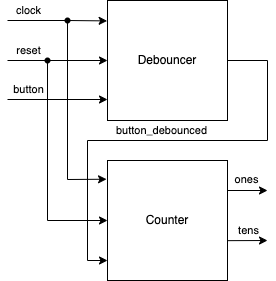

The diagram above was exported from draw.io. Its source (the exported page's mxGraphModel, read from the mxfile embedded in the PNG):
<mxGraphModel dx="526" dy="327" grid="1" gridSize="10" guides="1" tooltips="1" connect="1" arrows="1" fold="1" page="1" pageScale="1" pageWidth="1100" pageHeight="1700" math="0" shadow="0">
  <root>
    <mxCell id="0" />
    <mxCell id="1" parent="0" />
    <mxCell id="2r-YUm5jdzblUkI0d3bq-1" value="Debouncer" style="rounded=0;whiteSpace=wrap;html=1;" parent="1" vertex="1">
      <mxGeometry x="280" y="120" width="120" height="120" as="geometry" />
    </mxCell>
    <mxCell id="Khntj4VKnHsypEJbRFte-1" value="Counter" style="rounded=0;whiteSpace=wrap;html=1;" vertex="1" parent="1">
      <mxGeometry x="280" y="280" width="120" height="120" as="geometry" />
    </mxCell>
    <mxCell id="Khntj4VKnHsypEJbRFte-2" value="" style="endArrow=classic;html=1;rounded=0;entryX=-0.003;entryY=0.17;entryDx=0;entryDy=0;entryPerimeter=0;startArrow=none;" edge="1" parent="1" source="Khntj4VKnHsypEJbRFte-5" target="2r-YUm5jdzblUkI0d3bq-1">
      <mxGeometry width="50" height="50" relative="1" as="geometry">
        <mxPoint x="200" y="140" as="sourcePoint" />
        <mxPoint x="490" y="170" as="targetPoint" />
      </mxGeometry>
    </mxCell>
    <mxCell id="Khntj4VKnHsypEJbRFte-4" value="" style="endArrow=classic;html=1;rounded=0;entryX=-0.008;entryY=0.156;entryDx=0;entryDy=0;entryPerimeter=0;startArrow=none;" edge="1" parent="1" source="Khntj4VKnHsypEJbRFte-5" target="Khntj4VKnHsypEJbRFte-1">
      <mxGeometry width="50" height="50" relative="1" as="geometry">
        <mxPoint x="240" y="140" as="sourcePoint" />
        <mxPoint x="400" y="200" as="targetPoint" />
        <Array as="points">
          <mxPoint x="240" y="299" />
        </Array>
      </mxGeometry>
    </mxCell>
    <mxCell id="Khntj4VKnHsypEJbRFte-6" value="" style="endArrow=none;html=1;rounded=0;entryDx=0;entryDy=0;entryPerimeter=0;" edge="1" parent="1" target="Khntj4VKnHsypEJbRFte-5">
      <mxGeometry width="50" height="50" relative="1" as="geometry">
        <mxPoint x="240" y="140" as="sourcePoint" />
        <mxPoint x="279.03999999999996" y="298.72000000000014" as="targetPoint" />
        <Array as="points" />
      </mxGeometry>
    </mxCell>
    <mxCell id="Khntj4VKnHsypEJbRFte-5" value="" style="shape=waypoint;sketch=0;fillStyle=solid;size=6;pointerEvents=1;points=[];fillColor=none;resizable=0;rotatable=0;perimeter=centerPerimeter;snapToPoint=1;" vertex="1" parent="1">
      <mxGeometry x="220" y="120" width="40" height="40" as="geometry" />
    </mxCell>
    <mxCell id="Khntj4VKnHsypEJbRFte-7" value="" style="endArrow=none;html=1;rounded=0;entryDx=0;entryDy=0;entryPerimeter=0;" edge="1" parent="1" target="Khntj4VKnHsypEJbRFte-5">
      <mxGeometry width="50" height="50" relative="1" as="geometry">
        <mxPoint x="180" y="140" as="sourcePoint" />
        <mxPoint x="279.64" y="140.39999999999992" as="targetPoint" />
      </mxGeometry>
    </mxCell>
    <mxCell id="Khntj4VKnHsypEJbRFte-8" value="clock" style="edgeLabel;html=1;align=center;verticalAlign=middle;resizable=0;points=[];" vertex="1" connectable="0" parent="Khntj4VKnHsypEJbRFte-7">
      <mxGeometry x="-0.1548" relative="1" as="geometry">
        <mxPoint x="-5" y="-10" as="offset" />
      </mxGeometry>
    </mxCell>
    <mxCell id="Khntj4VKnHsypEJbRFte-9" value="" style="endArrow=classic;html=1;rounded=0;entryX=0;entryY=0.5;entryDx=0;entryDy=0;" edge="1" parent="1" target="2r-YUm5jdzblUkI0d3bq-1">
      <mxGeometry width="50" height="50" relative="1" as="geometry">
        <mxPoint x="180" y="180" as="sourcePoint" />
        <mxPoint x="400" y="210" as="targetPoint" />
      </mxGeometry>
    </mxCell>
    <mxCell id="Khntj4VKnHsypEJbRFte-11" value="reset" style="edgeLabel;html=1;align=center;verticalAlign=middle;resizable=0;points=[];" vertex="1" connectable="0" parent="Khntj4VKnHsypEJbRFte-9">
      <mxGeometry x="-0.4553" relative="1" as="geometry">
        <mxPoint x="-7" y="-10" as="offset" />
      </mxGeometry>
    </mxCell>
    <mxCell id="Khntj4VKnHsypEJbRFte-12" value="" style="endArrow=classic;html=1;rounded=0;entryX=0;entryY=0.5;entryDx=0;entryDy=0;" edge="1" parent="1" target="Khntj4VKnHsypEJbRFte-1">
      <mxGeometry width="50" height="50" relative="1" as="geometry">
        <mxPoint x="220" y="180" as="sourcePoint" />
        <mxPoint x="400" y="210" as="targetPoint" />
        <Array as="points">
          <mxPoint x="220" y="340" />
        </Array>
      </mxGeometry>
    </mxCell>
    <mxCell id="Khntj4VKnHsypEJbRFte-13" value="" style="shape=waypoint;sketch=0;fillStyle=solid;size=6;pointerEvents=1;points=[];fillColor=none;resizable=0;rotatable=0;perimeter=centerPerimeter;snapToPoint=1;" vertex="1" parent="1">
      <mxGeometry x="200" y="160" width="40" height="40" as="geometry" />
    </mxCell>
    <mxCell id="Khntj4VKnHsypEJbRFte-14" value="" style="endArrow=classic;html=1;rounded=0;entryX=0;entryY=0.75;entryDx=0;entryDy=0;" edge="1" parent="1">
      <mxGeometry width="50" height="50" relative="1" as="geometry">
        <mxPoint x="180" y="219" as="sourcePoint" />
        <mxPoint x="280" y="219" as="targetPoint" />
      </mxGeometry>
    </mxCell>
    <mxCell id="Khntj4VKnHsypEJbRFte-15" value="button" style="edgeLabel;html=1;align=center;verticalAlign=middle;resizable=0;points=[];" vertex="1" connectable="0" parent="Khntj4VKnHsypEJbRFte-14">
      <mxGeometry x="-0.6318" relative="1" as="geometry">
        <mxPoint x="2" y="-10" as="offset" />
      </mxGeometry>
    </mxCell>
    <mxCell id="Khntj4VKnHsypEJbRFte-16" value="" style="endArrow=classic;html=1;rounded=0;exitX=1;exitY=0.5;exitDx=0;exitDy=0;" edge="1" parent="1" source="2r-YUm5jdzblUkI0d3bq-1">
      <mxGeometry width="50" height="50" relative="1" as="geometry">
        <mxPoint x="350" y="260" as="sourcePoint" />
        <mxPoint x="280" y="380" as="targetPoint" />
        <Array as="points">
          <mxPoint x="440" y="180" />
          <mxPoint x="440" y="260" />
          <mxPoint x="260" y="260" />
          <mxPoint x="260" y="380" />
        </Array>
      </mxGeometry>
    </mxCell>
    <mxCell id="Khntj4VKnHsypEJbRFte-17" value="button_debounced" style="edgeLabel;html=1;align=center;verticalAlign=middle;resizable=0;points=[];" vertex="1" connectable="0" parent="Khntj4VKnHsypEJbRFte-16">
      <mxGeometry x="-0.1656" y="2" relative="1" as="geometry">
        <mxPoint x="-43" y="-12" as="offset" />
      </mxGeometry>
    </mxCell>
    <mxCell id="Khntj4VKnHsypEJbRFte-18" value="" style="endArrow=classic;html=1;rounded=0;exitX=1;exitY=0.25;exitDx=0;exitDy=0;" edge="1" parent="1" source="Khntj4VKnHsypEJbRFte-1">
      <mxGeometry x="0.0218" y="10" width="50" height="50" relative="1" as="geometry">
        <mxPoint x="350" y="260" as="sourcePoint" />
        <mxPoint x="440" y="310" as="targetPoint" />
        <mxPoint as="offset" />
      </mxGeometry>
    </mxCell>
    <mxCell id="Khntj4VKnHsypEJbRFte-19" value="ones" style="edgeLabel;html=1;align=center;verticalAlign=middle;resizable=0;points=[];" vertex="1" connectable="0" parent="Khntj4VKnHsypEJbRFte-18">
      <mxGeometry x="-0.0531" relative="1" as="geometry">
        <mxPoint y="-11" as="offset" />
      </mxGeometry>
    </mxCell>
    <mxCell id="Khntj4VKnHsypEJbRFte-20" value="" style="endArrow=classic;html=1;rounded=0;exitX=0.997;exitY=0.668;exitDx=0;exitDy=0;exitPerimeter=0;" edge="1" parent="1" source="Khntj4VKnHsypEJbRFte-1">
      <mxGeometry x="0.0218" y="10" width="50" height="50" relative="1" as="geometry">
        <mxPoint x="410" y="320" as="sourcePoint" />
        <mxPoint x="440" y="360" as="targetPoint" />
        <mxPoint as="offset" />
      </mxGeometry>
    </mxCell>
    <mxCell id="Khntj4VKnHsypEJbRFte-23" value="tens" style="edgeLabel;html=1;align=center;verticalAlign=middle;resizable=0;points=[];" vertex="1" connectable="0" parent="Khntj4VKnHsypEJbRFte-20">
      <mxGeometry x="0.0524" relative="1" as="geometry">
        <mxPoint y="-10" as="offset" />
      </mxGeometry>
    </mxCell>
  </root>
</mxGraphModel>